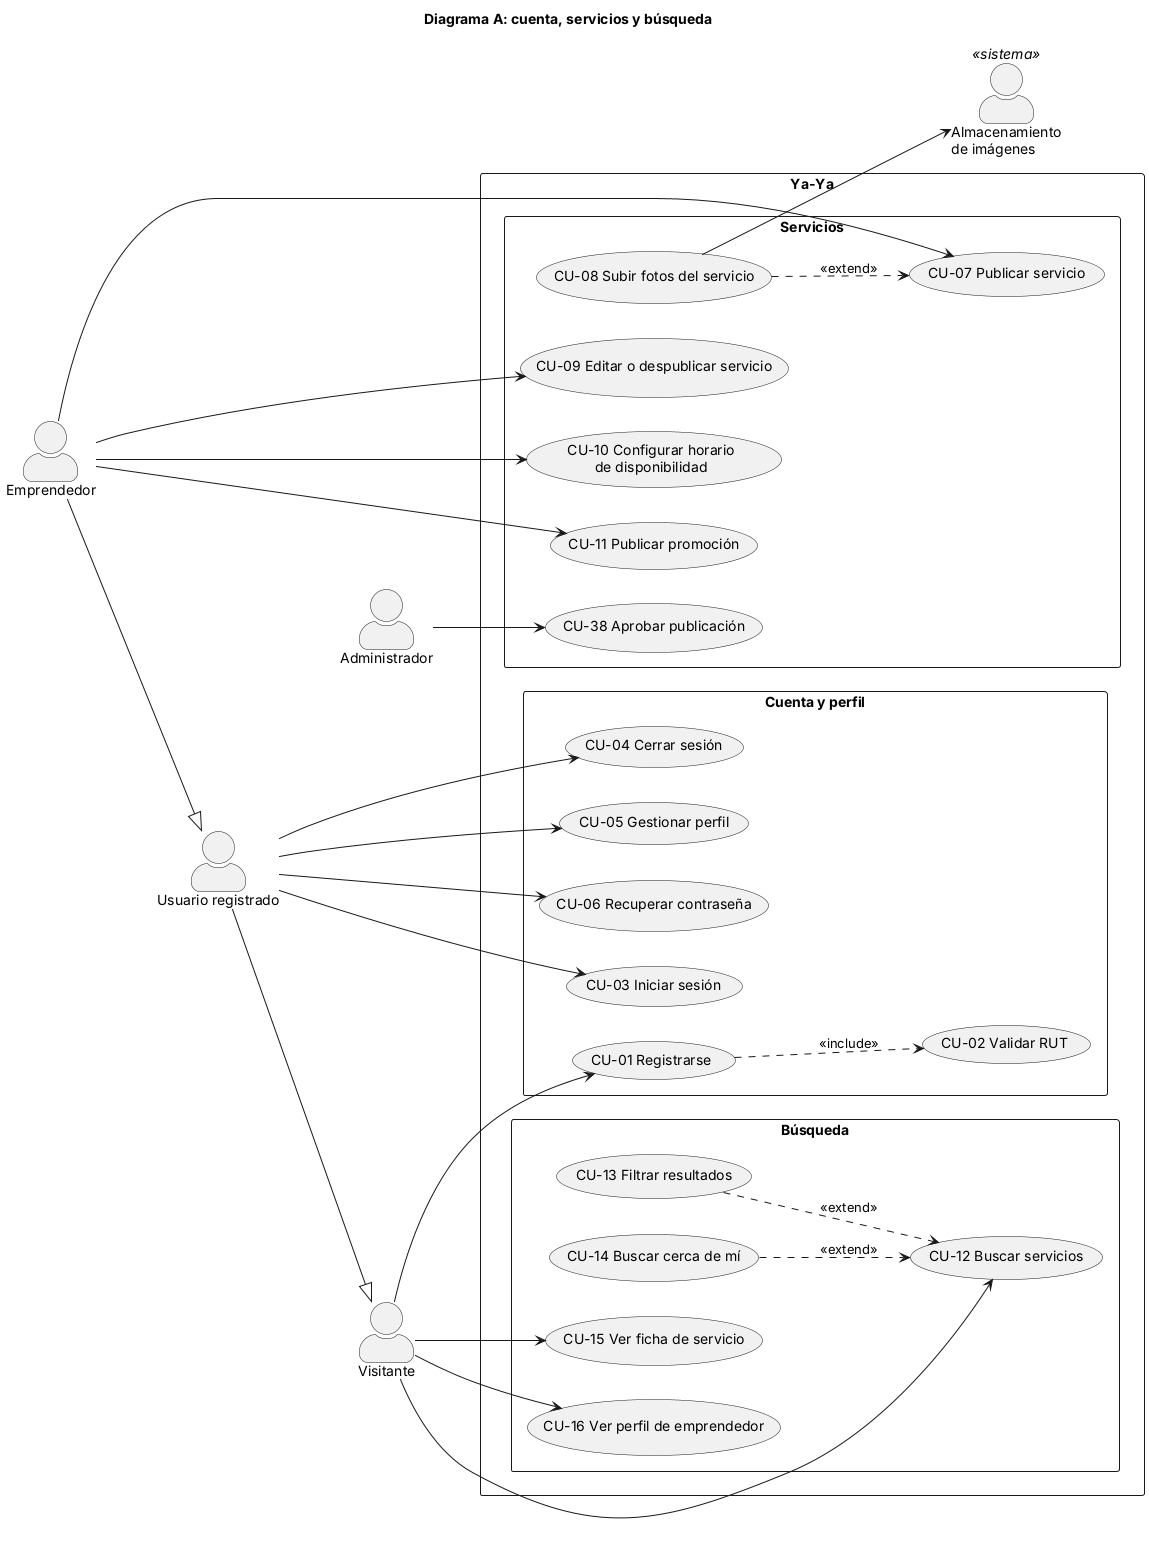

The diagram above was rendered by PlantUML. Its source (embedded in the PNG):
@startuml A3
title Diagrama A: cuenta, servicios y búsqueda
left to right direction
skinparam packageStyle rectangle
skinparam actorStyle awesome

actor Emprendedor
actor Administrador
actor "Usuario registrado" as Usuario
actor Visitante
actor "Almacenamiento\nde imágenes" as Storage <<sistema>>

rectangle "Ya-Ya" {
  package "Servicios" {
    usecase "CU-07 Publicar servicio" as CU07
    usecase "CU-08 Subir fotos del servicio" as CU08
    usecase "CU-09 Editar o despublicar servicio" as CU09
    usecase "CU-10 Configurar horario\nde disponibilidad" as CU10
    usecase "CU-11 Publicar promoción" as CU11
    usecase "CU-38 Aprobar publicación" as CU38
  }
  package "Cuenta y perfil" {
    usecase "CU-03 Iniciar sesión" as CU03
    usecase "CU-04 Cerrar sesión" as CU04
    usecase "CU-05 Gestionar perfil" as CU05
    usecase "CU-06 Recuperar contraseña" as CU06
    usecase "CU-01 Registrarse" as CU01
    usecase "CU-02 Validar RUT" as CU02
  }
  package "Búsqueda" {
    usecase "CU-12 Buscar servicios" as CU12
    usecase "CU-13 Filtrar resultados" as CU13
    usecase "CU-14 Buscar cerca de mí" as CU14
    usecase "CU-15 Ver ficha de servicio" as CU15
    usecase "CU-16 Ver perfil de emprendedor" as CU16
  }
}

Emprendedor --|> Usuario
Usuario --|> Visitante

Emprendedor --> CU07
Emprendedor --> CU09
Emprendedor --> CU10
Emprendedor --> CU11
Administrador --> CU38
Usuario --> CU03
Usuario --> CU04
Usuario --> CU05
Usuario --> CU06
Visitante --> CU01
Visitante --> CU12
Visitante --> CU15
Visitante --> CU16
CU08 --> Storage

CU08 ..> CU07 : <<extend>>
CU01 ..> CU02 : <<include>>
CU13 ..> CU12 : <<extend>>
CU14 ..> CU12 : <<extend>>
@enduml